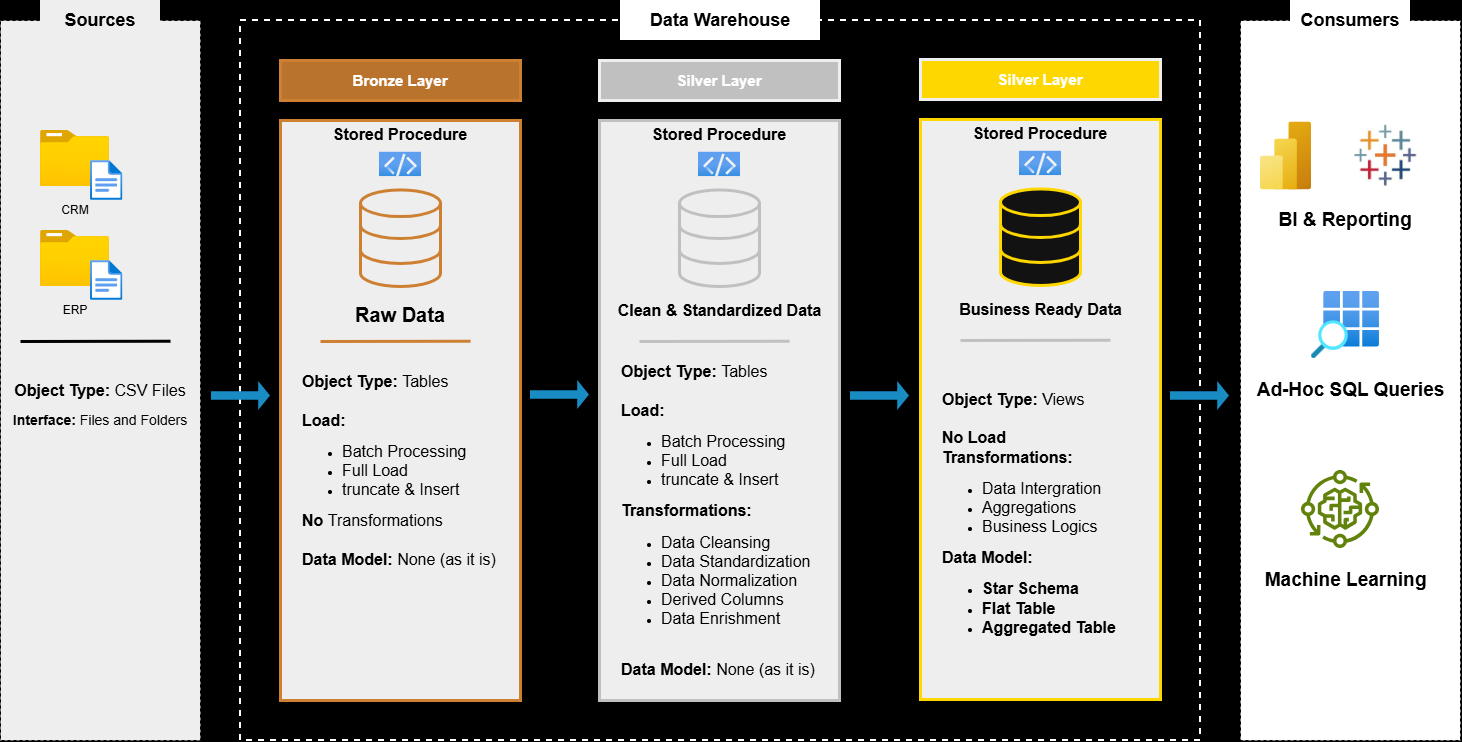

The diagram above was exported from draw.io. Its source (the exported page's mxGraphModel, read from the mxfile embedded in the PNG):
<mxGraphModel dx="1504" dy="891" grid="1" gridSize="10" guides="1" tooltips="1" connect="1" arrows="1" fold="1" page="1" pageScale="1" pageWidth="1654" pageHeight="1169" background="light-dark(#000000,#000000)" math="0" shadow="0">
  <root>
    <mxCell id="0" />
    <mxCell id="1" parent="0" />
    <mxCell id="wSqr0se3FBipzNvs6561-1" parent="1" style="rounded=0;whiteSpace=wrap;html=1;fillColor=light-dark(#FFFFFF,#EEEEEE);dashed=1;strokeColor=light-dark(#000000,#000000);fillStyle=solid;" value="" vertex="1">
      <mxGeometry height="720" width="200" x="97" y="100" as="geometry" />
    </mxCell>
    <mxCell id="wSqr0se3FBipzNvs6561-2" parent="1" style="rounded=0;whiteSpace=wrap;html=1;strokeWidth=0;fillColor=light-dark(#FFFFFF,#EEEEEE);fontColor=light-dark(#000000,#000000);strokeColor=none;" value="&lt;b&gt;&lt;font style=&quot;font-size: 18px;&quot;&gt;Sources&lt;/font&gt;&lt;/b&gt;" vertex="1">
      <mxGeometry height="40" width="120" x="137" y="80" as="geometry" />
    </mxCell>
    <mxCell id="5BGaH4-kOkCwSf9P_blC-1" parent="1" style="image;aspect=fixed;html=1;align=center;fontSize=12;image=img/lib/azure2/general/Folder_Blank.svg;points=[[0.5,0.083,0],[0.5,1,0],[0.003,0.5,0],[0.998,0.554,0],[0.99,0.114,0],[0.987,0.996,0],[0.013,0.996,0],[0.013,0.004,0]];labelPerimeter=1;" value="" vertex="1">
      <mxGeometry height="56.00000000000001" width="69" x="137" y="210" as="geometry" />
    </mxCell>
    <mxCell id="5BGaH4-kOkCwSf9P_blC-2" parent="1" style="image;aspect=fixed;html=1;align=center;fontSize=12;image=img/lib/azure2/general/File.svg;points=[[0.5,0.003,0],[0.5,0.998,0],[0,0.5,0],[1,0.5,0],[0.984,0.32,0],[0.993,0.985,0],[0.007,0.985,0],[0.007,0.015,0]];labelPerimeter=1;" value="" vertex="1">
      <mxGeometry height="40" width="32.46" x="187" y="240" as="geometry" />
    </mxCell>
    <mxCell id="5BGaH4-kOkCwSf9P_blC-4" parent="1" style="rounded=0;whiteSpace=wrap;html=1;fillColor=none;fontColor=light-dark(#000000,#000000);strokeWidth=0;strokeColor=none;" value="CRM" vertex="1">
      <mxGeometry height="20" width="120" x="111.5" y="280" as="geometry" />
    </mxCell>
    <mxCell id="5BGaH4-kOkCwSf9P_blC-5" parent="1" style="image;aspect=fixed;html=1;align=center;fontSize=12;image=img/lib/azure2/general/Folder_Blank.svg;points=[[0.5,0.083,0],[0.5,1,0],[0.003,0.5,0],[0.998,0.554,0],[0.99,0.114,0],[0.987,0.996,0],[0.013,0.996,0],[0.013,0.004,0]];labelPerimeter=1;" value="" vertex="1">
      <mxGeometry height="56.00000000000001" width="69" x="137" y="310" as="geometry" />
    </mxCell>
    <mxCell id="5BGaH4-kOkCwSf9P_blC-6" parent="1" style="image;aspect=fixed;html=1;align=center;fontSize=12;image=img/lib/azure2/general/File.svg;points=[[0.5,0.003,0],[0.5,0.998,0],[0,0.5,0],[1,0.5,0],[0.984,0.32,0],[0.993,0.985,0],[0.007,0.985,0],[0.007,0.015,0]];labelPerimeter=1;" value="" vertex="1">
      <mxGeometry height="40" width="32.46" x="187" y="340" as="geometry" />
    </mxCell>
    <mxCell id="5BGaH4-kOkCwSf9P_blC-7" parent="1" style="rounded=0;whiteSpace=wrap;html=1;fillColor=none;fontColor=light-dark(#000000,#000000);strokeWidth=0;strokeColor=none;" value="ERP" vertex="1">
      <mxGeometry height="20" width="120" x="111.5" y="380" as="geometry" />
    </mxCell>
    <mxCell id="5BGaH4-kOkCwSf9P_blC-8" edge="1" parent="1" style="endArrow=none;html=1;rounded=0;defaultLabelBackgroundColor=page;labelPadding=0 4;entryX=0.85;entryY=0.447;entryDx=0;entryDy=0;entryPerimeter=0;strokeColor=light-dark(#000000,#000000);strokeWidth=3;" value="">
      <mxGeometry height="50" relative="1" width="50" as="geometry">
        <mxPoint x="117" y="421" as="sourcePoint" />
        <mxPoint x="267" y="420.72" as="targetPoint" />
      </mxGeometry>
    </mxCell>
    <mxCell id="5BGaH4-kOkCwSf9P_blC-10" parent="1" style="rounded=0;whiteSpace=wrap;html=1;fillColor=none;fontColor=light-dark(#000000,#000000);strokeWidth=0;strokeColor=none;" value="&lt;font style=&quot;font-size: 16px;&quot;&gt;&lt;b style=&quot;&quot;&gt;Object Type:&lt;/b&gt; CSV Files&lt;/font&gt;" vertex="1">
      <mxGeometry height="20" width="185.5" x="104.25" y="460" as="geometry" />
    </mxCell>
    <mxCell id="5BGaH4-kOkCwSf9P_blC-11" parent="1" style="rounded=0;whiteSpace=wrap;html=1;fillColor=none;fontColor=light-dark(#000000,#000000);strokeWidth=0;strokeColor=none;" value="&lt;font style=&quot;font-size: 14px;&quot;&gt;&lt;b style=&quot;&quot;&gt;Interface: &lt;/b&gt;Files and Folders&lt;/font&gt;" vertex="1">
      <mxGeometry height="20" width="185.5" x="104.25" y="490" as="geometry" />
    </mxCell>
    <mxCell id="5BGaH4-kOkCwSf9P_blC-12" parent="1" style="rounded=0;whiteSpace=wrap;html=1;fillColor=none;strokeColor=default;fillStyle=solid;strokeWidth=2;dashed=1;" value="" vertex="1">
      <mxGeometry height="720" width="960" x="337" y="100" as="geometry" />
    </mxCell>
    <mxCell id="5BGaH4-kOkCwSf9P_blC-13" parent="1" style="rounded=0;whiteSpace=wrap;html=1;strokeWidth=0;fillColor=light-dark(#FFFFFF,#FFFFFF);fontColor=light-dark(#000000,#000000);strokeColor=none;" value="&lt;b&gt;&lt;font style=&quot;font-size: 18px;&quot;&gt;Data Warehouse&lt;/font&gt;&lt;/b&gt;" vertex="1">
      <mxGeometry height="40" width="200" x="717" y="80" as="geometry" />
    </mxCell>
    <mxCell id="5BGaH4-kOkCwSf9P_blC-15" parent="1" style="rounded=0;whiteSpace=wrap;html=1;fillColor=light-dark(#CD7F32E6,#CD7F32E6);strokeWidth=3;strokeColor=light-dark(#CD7F32,#CD7F32);" value="&lt;font style=&quot;font-size: 15px;&quot;&gt;&lt;b&gt;Bronze Layer&lt;/b&gt;&lt;/font&gt;" vertex="1">
      <mxGeometry height="40" width="240" x="377" y="140" as="geometry" />
    </mxCell>
    <mxCell id="m87k2NtQJzqEHFF5c6Ud-1" parent="1" style="rounded=0;whiteSpace=wrap;html=1;fillColor=light-dark(#FFFFFF,#EEEEEE);strokeWidth=3;strokeColor=light-dark(#CD7F32,#CD7F32);" value="" vertex="1">
      <mxGeometry height="580" width="240" x="377" y="200" as="geometry" />
    </mxCell>
    <mxCell id="m87k2NtQJzqEHFF5c6Ud-2" parent="1" style="html=1;verticalLabelPosition=bottom;align=center;labelBackgroundColor=#ffffff;verticalAlign=top;strokeWidth=3;strokeColor=light-dark(#CD7F32,#CD7F32);shadow=0;dashed=0;shape=mxgraph.ios7.icons.data;labelPerimeter=1;fillColor=light-dark(#CD7F32E6,#EEEEEE);" value="" vertex="1">
      <mxGeometry height="96.55" width="80" x="457" y="269.45" as="geometry" />
    </mxCell>
    <mxCell id="m87k2NtQJzqEHFF5c6Ud-4" parent="1" style="image;aspect=fixed;html=1;align=center;fontSize=12;image=img/lib/azure2/general/Code.svg;points=[[0.5,0.003,0],[0.5,0.997,0],[0,0.5,0],[1,0.5,0],[0.985,0.01,0],[0.985,0.99,0],[0.015,0.99,0],[0.015,0.01,0]];labelPerimeter=1;clipPath=inset(28.57% 17.65% 15% 15%);" value="" vertex="1">
      <mxGeometry height="28.98" width="42" x="476" y="230" as="geometry" />
    </mxCell>
    <mxCell id="m87k2NtQJzqEHFF5c6Ud-6" parent="1" style="shape=singleArrow;whiteSpace=wrap;html=1;fillColor=#1ba1e2;fontColor=#ffffff;strokeColor=none;" value="" vertex="1">
      <mxGeometry height="28.98" width="59" x="308" y="461.02" as="geometry" />
    </mxCell>
    <mxCell id="m87k2NtQJzqEHFF5c6Ud-7" parent="1" style="rounded=0;whiteSpace=wrap;html=1;fillColor=none;fontColor=light-dark(#000000,#000000);strokeWidth=0;strokeColor=none;" value="&lt;b&gt;&lt;font style=&quot;font-size: 16px;&quot;&gt;Stored Procedure&lt;/font&gt;&lt;/b&gt;" vertex="1">
      <mxGeometry height="20" width="200" x="397" y="204" as="geometry" />
    </mxCell>
    <mxCell id="m87k2NtQJzqEHFF5c6Ud-9" parent="1" style="rounded=0;whiteSpace=wrap;html=1;fillColor=none;fontColor=light-dark(#000000,#000000);strokeWidth=0;strokeColor=none;" value="&lt;b&gt;&lt;font style=&quot;font-size: 20px;&quot;&gt;Raw Data&lt;/font&gt;&lt;/b&gt;" vertex="1">
      <mxGeometry height="20" width="120" x="437" y="384" as="geometry" />
    </mxCell>
    <mxCell id="m87k2NtQJzqEHFF5c6Ud-10" edge="1" parent="1" style="endArrow=none;html=1;rounded=0;defaultLabelBackgroundColor=page;labelPadding=0 4;entryX=0.85;entryY=0.447;entryDx=0;entryDy=0;entryPerimeter=0;strokeColor=light-dark(#CD7F32,#CD7F32);strokeWidth=3;" value="">
      <mxGeometry height="50" relative="1" width="50" as="geometry">
        <mxPoint x="417" y="421" as="sourcePoint" />
        <mxPoint x="567" y="420.72" as="targetPoint" />
      </mxGeometry>
    </mxCell>
    <mxCell id="TGtL7cUOipt9fl17caU0-1" parent="1" style="rounded=0;whiteSpace=wrap;html=1;fillColor=none;fontColor=light-dark(#000000,#000000);strokeWidth=0;strokeColor=none;align=left;" value="&lt;font style=&quot;font-size: 16px;&quot;&gt;&lt;b&gt;Object Type: &lt;/b&gt;Tables&lt;/font&gt;&lt;div&gt;&lt;b&gt;&lt;font style=&quot;font-size: 16px;&quot;&gt;&lt;br&gt;&lt;/font&gt;&lt;/b&gt;&lt;/div&gt;&lt;div&gt;&lt;b&gt;&lt;font style=&quot;font-size: 16px;&quot;&gt;Load:&amp;nbsp;&lt;/font&gt;&lt;/b&gt;&lt;/div&gt;&lt;div&gt;&lt;ul&gt;&lt;li&gt;&lt;font style=&quot;font-size: 16px;&quot;&gt;Batch Processing&lt;/font&gt;&lt;/li&gt;&lt;li&gt;&lt;font style=&quot;font-size: 16px;&quot;&gt;Full Load&lt;/font&gt;&lt;/li&gt;&lt;li&gt;&lt;font style=&quot;font-size: 16px;&quot;&gt;truncate &amp;amp; Insert&lt;/font&gt;&lt;/li&gt;&lt;/ul&gt;&lt;div&gt;&lt;span style=&quot;font-size: 16px;&quot;&gt;&lt;b&gt;No &lt;/b&gt;Transformations&lt;/span&gt;&lt;/div&gt;&lt;/div&gt;&lt;div&gt;&lt;span style=&quot;font-size: 16px;&quot;&gt;&lt;br&gt;&lt;/span&gt;&lt;/div&gt;&lt;div&gt;&lt;span style=&quot;font-size: 16px;&quot;&gt;&lt;b&gt;Data Model: &lt;/b&gt;None (as it is)&lt;/span&gt;&lt;/div&gt;" vertex="1">
      <mxGeometry height="220" width="200" x="397" y="440" as="geometry" />
    </mxCell>
    <mxCell id="TGtL7cUOipt9fl17caU0-2" parent="1" style="rounded=0;whiteSpace=wrap;html=1;fillColor=light-dark(#CD7F32E6,#C0C0C0);strokeWidth=3;strokeColor=light-dark(#000000,#EEEEEE);" value="&lt;font style=&quot;font-size: 15px;&quot;&gt;&lt;b&gt;Silver Layer&lt;/b&gt;&lt;/font&gt;" vertex="1">
      <mxGeometry height="40" width="240" x="696" y="140" as="geometry" />
    </mxCell>
    <mxCell id="TGtL7cUOipt9fl17caU0-3" parent="1" style="rounded=0;whiteSpace=wrap;html=1;fillColor=light-dark(#FFFFFF,#EEEEEE);strokeWidth=3;strokeColor=light-dark(#CD7F32,#C0C0C0);" value="" vertex="1">
      <mxGeometry height="580" width="240" x="696" y="200" as="geometry" />
    </mxCell>
    <mxCell id="TGtL7cUOipt9fl17caU0-4" parent="1" style="html=1;verticalLabelPosition=bottom;align=center;labelBackgroundColor=#ffffff;verticalAlign=top;strokeWidth=3;strokeColor=light-dark(#CD7F32,#C0C0C0);shadow=0;dashed=0;shape=mxgraph.ios7.icons.data;labelPerimeter=1;fillColor=light-dark(#CD7F32E6,#EEEEEE);" value="" vertex="1">
      <mxGeometry height="96.55" width="80" x="776" y="269.45" as="geometry" />
    </mxCell>
    <mxCell id="TGtL7cUOipt9fl17caU0-5" parent="1" style="image;aspect=fixed;html=1;align=center;fontSize=12;image=img/lib/azure2/general/Code.svg;points=[[0.5,0.003,0],[0.5,0.997,0],[0,0.5,0],[1,0.5,0],[0.985,0.01,0],[0.985,0.99,0],[0.015,0.99,0],[0.015,0.01,0]];labelPerimeter=1;clipPath=inset(28.57% 17.65% 15% 15%);" value="" vertex="1">
      <mxGeometry height="28.98" width="42" x="795" y="230" as="geometry" />
    </mxCell>
    <mxCell id="TGtL7cUOipt9fl17caU0-6" parent="1" style="rounded=0;whiteSpace=wrap;html=1;fillColor=none;fontColor=light-dark(#000000,#000000);strokeWidth=0;strokeColor=none;" value="&lt;b&gt;&lt;font style=&quot;font-size: 16px;&quot;&gt;Stored Procedure&lt;/font&gt;&lt;/b&gt;" vertex="1">
      <mxGeometry height="20" width="200" x="716" y="204" as="geometry" />
    </mxCell>
    <mxCell id="TGtL7cUOipt9fl17caU0-7" parent="1" style="rounded=0;whiteSpace=wrap;html=1;fillColor=none;fontColor=light-dark(#000000,#000000);strokeWidth=0;strokeColor=none;" value="&lt;b&gt;&lt;font style=&quot;font-size: 16px;&quot;&gt;Clean &amp;amp; Standardized Data&lt;/font&gt;&lt;/b&gt;" vertex="1">
      <mxGeometry height="38" width="211" x="710.5" y="371" as="geometry" />
    </mxCell>
    <mxCell id="TGtL7cUOipt9fl17caU0-8" edge="1" parent="1" style="endArrow=none;html=1;rounded=0;defaultLabelBackgroundColor=page;labelPadding=0 4;entryX=0.85;entryY=0.447;entryDx=0;entryDy=0;entryPerimeter=0;strokeColor=light-dark(#CD7F32,#C0C0C0);strokeWidth=3;" value="">
      <mxGeometry height="50" relative="1" width="50" as="geometry">
        <mxPoint x="736" y="421" as="sourcePoint" />
        <mxPoint x="886" y="420.72" as="targetPoint" />
      </mxGeometry>
    </mxCell>
    <mxCell id="TGtL7cUOipt9fl17caU0-9" parent="1" style="rounded=0;whiteSpace=wrap;html=1;fillColor=none;fontColor=light-dark(#000000,#000000);strokeWidth=0;strokeColor=none;align=left;" value="&lt;font style=&quot;font-size: 16px;&quot;&gt;&lt;b&gt;Object Type: &lt;/b&gt;Tables&lt;/font&gt;&lt;div&gt;&lt;b&gt;&lt;font style=&quot;font-size: 16px;&quot;&gt;&lt;br&gt;&lt;/font&gt;&lt;/b&gt;&lt;/div&gt;&lt;div&gt;&lt;b&gt;&lt;font style=&quot;font-size: 16px;&quot;&gt;Load:&amp;nbsp;&lt;/font&gt;&lt;/b&gt;&lt;/div&gt;&lt;div&gt;&lt;ul&gt;&lt;li&gt;&lt;font style=&quot;font-size: 16px;&quot;&gt;Batch Processing&lt;/font&gt;&lt;/li&gt;&lt;li&gt;&lt;font style=&quot;font-size: 16px;&quot;&gt;Full Load&lt;/font&gt;&lt;/li&gt;&lt;li&gt;&lt;font style=&quot;font-size: 16px;&quot;&gt;truncate &amp;amp; Insert&lt;/font&gt;&lt;/li&gt;&lt;/ul&gt;&lt;div&gt;&lt;span style=&quot;font-size: 16px;&quot;&gt;&lt;b&gt;Transformations:&lt;/b&gt;&lt;/span&gt;&lt;/div&gt;&lt;/div&gt;&lt;div&gt;&lt;ul&gt;&lt;li&gt;&lt;span style=&quot;font-size: 16px;&quot;&gt;Data Cleansing&lt;/span&gt;&lt;/li&gt;&lt;li&gt;&lt;span style=&quot;font-size: 16px;&quot;&gt;Data Standardization&lt;/span&gt;&lt;/li&gt;&lt;li&gt;&lt;span style=&quot;font-size: 16px;&quot;&gt;Data Normalization&lt;/span&gt;&lt;/li&gt;&lt;li&gt;&lt;span style=&quot;font-size: 16px;&quot;&gt;Derived Columns&lt;/span&gt;&lt;/li&gt;&lt;li&gt;&lt;span style=&quot;font-size: 16px;&quot;&gt;Data Enrishment&lt;/span&gt;&lt;/li&gt;&lt;/ul&gt;&lt;/div&gt;&lt;div&gt;&lt;span style=&quot;font-size: 16px;&quot;&gt;&lt;br&gt;&lt;/span&gt;&lt;/div&gt;&lt;div&gt;&lt;span style=&quot;font-size: 16px;&quot;&gt;&lt;b&gt;Data Model: &lt;/b&gt;None (as it is)&lt;/span&gt;&lt;/div&gt;" vertex="1">
      <mxGeometry height="220" width="200" x="716" y="490" as="geometry" />
    </mxCell>
    <mxCell id="42JW_cDrSXdwuW83D0_W-9" parent="1" style="rounded=0;whiteSpace=wrap;html=1;fillColor=light-dark(#CD7F32E6,#FFD700);strokeWidth=3;strokeColor=light-dark(#000000,#EEEEEE);" value="&lt;font style=&quot;font-size: 15px;&quot;&gt;&lt;b&gt;Silver Layer&lt;/b&gt;&lt;/font&gt;" vertex="1">
      <mxGeometry height="40" width="240" x="1017" y="139" as="geometry" />
    </mxCell>
    <mxCell id="42JW_cDrSXdwuW83D0_W-10" parent="1" style="rounded=0;whiteSpace=wrap;html=1;fillColor=light-dark(#FFFFFF,#EEEEEE);strokeWidth=3;strokeColor=light-dark(#CD7F32,#FFD700);" value="" vertex="1">
      <mxGeometry height="580" width="240" x="1017" y="199" as="geometry" />
    </mxCell>
    <mxCell id="42JW_cDrSXdwuW83D0_W-11" parent="1" style="html=1;verticalLabelPosition=bottom;align=center;labelBackgroundColor=#ffffff;verticalAlign=top;strokeWidth=3;strokeColor=light-dark(#CD7F32,#FFD700);shadow=0;dashed=0;shape=mxgraph.ios7.icons.data;labelPerimeter=1;fillColor=default;" value="" vertex="1">
      <mxGeometry height="96.55" width="80" x="1097" y="268.45" as="geometry" />
    </mxCell>
    <mxCell id="42JW_cDrSXdwuW83D0_W-12" parent="1" style="image;aspect=fixed;html=1;align=center;fontSize=12;image=img/lib/azure2/general/Code.svg;points=[[0.5,0.003,0],[0.5,0.997,0],[0,0.5,0],[1,0.5,0],[0.985,0.01,0],[0.985,0.99,0],[0.015,0.99,0],[0.015,0.01,0]];labelPerimeter=1;clipPath=inset(28.57% 17.65% 15% 15%);" value="" vertex="1">
      <mxGeometry height="28.98" width="42" x="1116" y="229" as="geometry" />
    </mxCell>
    <mxCell id="42JW_cDrSXdwuW83D0_W-13" parent="1" style="rounded=0;whiteSpace=wrap;html=1;fillColor=none;fontColor=light-dark(#000000,#000000);strokeWidth=0;strokeColor=none;" value="&lt;b&gt;&lt;font style=&quot;font-size: 16px;&quot;&gt;Stored Procedure&lt;/font&gt;&lt;/b&gt;" vertex="1">
      <mxGeometry height="20" width="200" x="1037" y="203" as="geometry" />
    </mxCell>
    <mxCell id="42JW_cDrSXdwuW83D0_W-14" parent="1" style="rounded=0;whiteSpace=wrap;html=1;fillColor=none;fontColor=light-dark(#000000,#000000);strokeWidth=0;strokeColor=none;" value="&lt;b&gt;&lt;font style=&quot;font-size: 16px;&quot;&gt;Business Ready Data&lt;/font&gt;&lt;/b&gt;" vertex="1">
      <mxGeometry height="38" width="211" x="1031.5" y="370" as="geometry" />
    </mxCell>
    <mxCell id="42JW_cDrSXdwuW83D0_W-15" edge="1" parent="1" style="endArrow=none;html=1;rounded=0;defaultLabelBackgroundColor=page;labelPadding=0 4;entryX=0.85;entryY=0.447;entryDx=0;entryDy=0;entryPerimeter=0;strokeColor=light-dark(#CD7F32,#C0C0C0);strokeWidth=3;" value="">
      <mxGeometry height="50" relative="1" width="50" as="geometry">
        <mxPoint x="1057" y="420" as="sourcePoint" />
        <mxPoint x="1207" y="419.72" as="targetPoint" />
      </mxGeometry>
    </mxCell>
    <mxCell id="42JW_cDrSXdwuW83D0_W-16" parent="1" style="rounded=0;whiteSpace=wrap;html=1;fillColor=none;fontColor=light-dark(#000000,#000000);strokeWidth=0;strokeColor=none;align=left;" value="&lt;font style=&quot;font-size: 16px;&quot;&gt;&lt;b&gt;Object Type: &lt;/b&gt;Views&lt;/font&gt;&lt;div&gt;&lt;b&gt;&lt;font style=&quot;font-size: 16px;&quot;&gt;&lt;br&gt;&lt;/font&gt;&lt;/b&gt;&lt;/div&gt;&lt;div&gt;&lt;b&gt;&lt;font style=&quot;font-size: 16px;&quot;&gt;No Load&lt;/font&gt;&lt;/b&gt;&lt;/div&gt;&lt;div&gt;&lt;div&gt;&lt;span style=&quot;font-size: 16px;&quot;&gt;&lt;b&gt;Transformations:&lt;/b&gt;&lt;/span&gt;&lt;/div&gt;&lt;/div&gt;&lt;div&gt;&lt;ul&gt;&lt;li&gt;&lt;span style=&quot;font-size: 16px;&quot;&gt;Data Intergration&lt;/span&gt;&lt;/li&gt;&lt;li&gt;&lt;span style=&quot;font-size: 16px;&quot;&gt;Aggregations&lt;/span&gt;&lt;/li&gt;&lt;li&gt;&lt;span style=&quot;font-size: 16px;&quot;&gt;Business Logics&lt;/span&gt;&lt;/li&gt;&lt;/ul&gt;&lt;/div&gt;&lt;div&gt;&lt;span style=&quot;font-size: 16px;&quot;&gt;&lt;b&gt;Data Model:&amp;nbsp;&lt;/b&gt;&lt;/span&gt;&lt;/div&gt;&lt;div&gt;&lt;ul&gt;&lt;li&gt;&lt;span style=&quot;font-size: 16px;&quot;&gt;&lt;b&gt;Star Schema&lt;/b&gt;&lt;/span&gt;&lt;/li&gt;&lt;li&gt;&lt;span style=&quot;font-size: 16px;&quot;&gt;&lt;b&gt;Flat Table&lt;/b&gt;&lt;/span&gt;&lt;/li&gt;&lt;li&gt;&lt;span style=&quot;font-size: 16px;&quot;&gt;&lt;b&gt;Aggregated Table&lt;/b&gt;&lt;/span&gt;&lt;/li&gt;&lt;/ul&gt;&lt;/div&gt;" vertex="1">
      <mxGeometry height="220" width="200" x="1037" y="489" as="geometry" />
    </mxCell>
    <mxCell id="42JW_cDrSXdwuW83D0_W-17" parent="1" style="shape=singleArrow;whiteSpace=wrap;html=1;fillColor=#1ba1e2;fontColor=#ffffff;strokeColor=none;" value="" vertex="1">
      <mxGeometry height="28.98" width="59" x="627" y="460" as="geometry" />
    </mxCell>
    <mxCell id="42JW_cDrSXdwuW83D0_W-18" parent="1" style="shape=singleArrow;whiteSpace=wrap;html=1;fillColor=#1ba1e2;fontColor=#ffffff;strokeColor=none;" value="" vertex="1">
      <mxGeometry height="28.98" width="59" x="947" y="461.02" as="geometry" />
    </mxCell>
    <mxCell id="5DrWYRhS2cFBVx4U9j5E-1" parent="1" style="rounded=0;whiteSpace=wrap;html=1;fillColor=light-dark(#FFFFFF,#FFFFFF);dashed=1;strokeColor=light-dark(#000000,#000000);fillStyle=solid;" value="" vertex="1">
      <mxGeometry height="720" width="220" x="1337" y="100" as="geometry" />
    </mxCell>
    <mxCell id="5DrWYRhS2cFBVx4U9j5E-2" parent="1" style="rounded=0;whiteSpace=wrap;html=1;strokeWidth=0;fillColor=light-dark(#FFFFFF,#FFFFFF);fontColor=light-dark(#000000,#000000);strokeColor=none;" value="&lt;b&gt;&lt;font style=&quot;font-size: 18px;&quot;&gt;Consumers&lt;/font&gt;&lt;/b&gt;" vertex="1">
      <mxGeometry height="40" width="120" x="1387" y="80" as="geometry" />
    </mxCell>
    <mxCell id="5DrWYRhS2cFBVx4U9j5E-5" parent="1" style="rounded=0;whiteSpace=wrap;html=1;fillColor=none;fontColor=light-dark(#000000,#000000);strokeWidth=0;strokeColor=none;" value="&lt;font style=&quot;font-size: 19px;&quot;&gt;&lt;b&gt;BI &amp;amp; Reporting&lt;/b&gt;&lt;/font&gt;" vertex="1">
      <mxGeometry height="20" width="170" x="1357" y="290" as="geometry" />
    </mxCell>
    <mxCell id="5DrWYRhS2cFBVx4U9j5E-10" parent="1" style="rounded=0;whiteSpace=wrap;html=1;fillColor=none;fontColor=light-dark(#000000,#000000);strokeWidth=0;strokeColor=none;" value="&lt;b style=&quot;&quot;&gt;&lt;font style=&quot;font-size: 19px;&quot;&gt;Ad-Hoc SQL Queries&lt;/font&gt;&lt;/b&gt;" vertex="1">
      <mxGeometry height="20" width="192.75" x="1350.63" y="460" as="geometry" />
    </mxCell>
    <mxCell id="5DrWYRhS2cFBVx4U9j5E-12" parent="1" style="image;aspect=fixed;html=1;align=center;fontSize=12;image=img/lib/azure2/analytics/Power_BI_Embedded.svg;points=[[0.777,0,0],[0.5,1,0],[0.038,0.5,0],[1,0.5,0],[0.993,0.018,0],[0.993,0.982,0],[0.007,0.982,0]];labelPerimeter=1;" value="" vertex="1">
      <mxGeometry height="68" width="51" x="1357" y="201.45" as="geometry" />
    </mxCell>
    <mxCell id="5DrWYRhS2cFBVx4U9j5E-14" parent="1" style="shape=image;verticalLabelPosition=bottom;labelBackgroundColor=default;verticalAlign=top;aspect=fixed;imageAspect=0;image=data:image/png,(base64 omitted: 60684 chars);" value="" vertex="1">
      <mxGeometry height="90" width="90" x="1437" y="190" as="geometry" />
    </mxCell>
    <mxCell id="5DrWYRhS2cFBVx4U9j5E-15" parent="1" style="image;aspect=fixed;html=1;align=center;fontSize=12;image=img/lib/azure2/general/Search_Grid.svg;points=[[0.59,0,0],[0.5,0.83,0],[0.171,0.5,0],[1,0.415,0],[0.982,0.003,0],[0.982,0.827,0],[0.02,0.997,0],[0.198,0.003,0]];labelPerimeter=1;" value="" vertex="1">
      <mxGeometry height="67" width="68" x="1408" y="371" as="geometry" />
    </mxCell>
    <mxCell id="5DrWYRhS2cFBVx4U9j5E-17" parent="1" style="sketch=0;outlineConnect=0;fontColor=#232F3E;gradientColor=none;fillColor=#7AA116;strokeColor=none;dashed=0;verticalLabelPosition=bottom;verticalAlign=top;align=center;html=1;fontSize=12;fontStyle=0;aspect=fixed;pointerEvents=1;shape=mxgraph.aws4.iot_greengrass_component_machine_learning;labelPerimeter=1;" value="" vertex="1">
      <mxGeometry height="78" width="78" x="1398" y="550" as="geometry" />
    </mxCell>
    <mxCell id="5DrWYRhS2cFBVx4U9j5E-19" parent="1" style="rounded=0;whiteSpace=wrap;html=1;fillColor=none;fontColor=light-dark(#000000,#000000);strokeWidth=0;strokeColor=none;" value="&lt;b style=&quot;&quot;&gt;&lt;font style=&quot;font-size: 19px;&quot;&gt;Machine Learning&lt;/font&gt;&lt;/b&gt;" vertex="1">
      <mxGeometry height="20" width="192.75" x="1345.63" y="650" as="geometry" />
    </mxCell>
    <mxCell id="5DrWYRhS2cFBVx4U9j5E-20" parent="1" style="shape=singleArrow;whiteSpace=wrap;html=1;fillColor=#1ba1e2;fontColor=#ffffff;strokeColor=none;" value="" vertex="1">
      <mxGeometry height="28.98" width="59" x="1267" y="461.02" as="geometry" />
    </mxCell>
  </root>
</mxGraphModel>